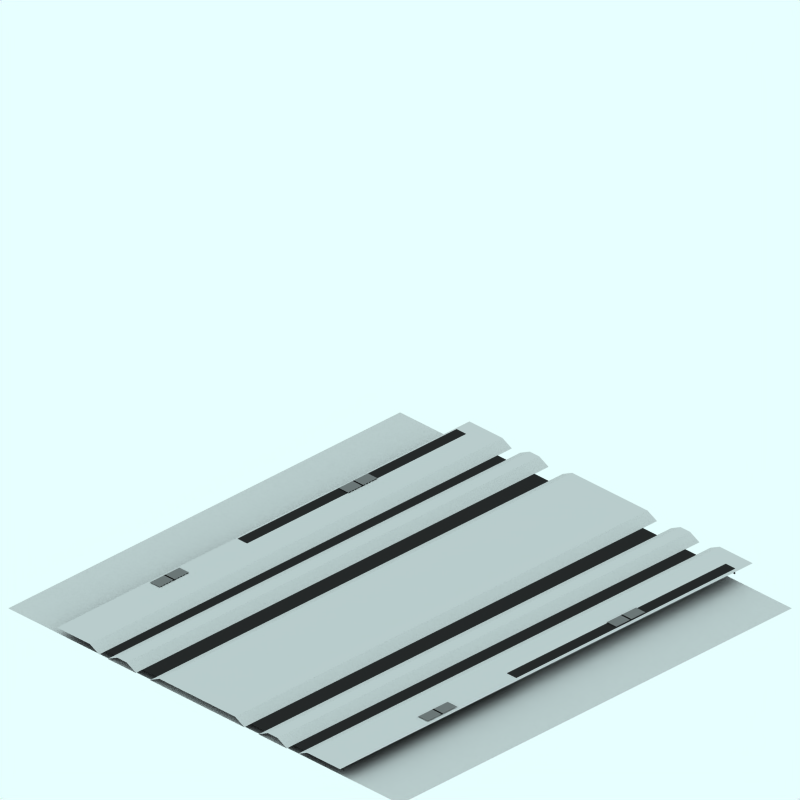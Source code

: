 # Source: ns.blend  (saved by Blender 2.48.1; exported with 4.5.12 LTS)
import bpy
from mathutils import Matrix  # noqa: F401  (used for matrix-valued properties, if any)

bpy.ops.wm.read_factory_settings(use_empty=True)
scene = bpy.context.scene
scene.name = 'Scene'

# ---- collections
col_collection_1 = bpy.data.collections.new('Collection 1'); scene.collection.children.link(col_collection_1)
col_collection_2 = bpy.data.collections.new('Collection 2'); scene.collection.children.link(col_collection_2)
col_collection_2.hide_render = True
col_collection_2.hide_viewport = True
col_collection_3 = bpy.data.collections.new('Collection 3'); scene.collection.children.link(col_collection_3)
col_collection_3.hide_render = True
col_collection_3.hide_viewport = True

# ---- materials (node trees are filled in below, after node groups)
mat_snow = bpy.data.materials.new('Snow')
mat_snow.alpha_threshold = 0.0
mat_snow.preview_render_type = 'FLAT'
mat_snow.roughness = 0.5
mat_snow.line_color = (0.0, 0.0, 0.0, 1.0)
mat_pavingsdark = bpy.data.materials.new('PavingsDark')
mat_pavingsdark.alpha_threshold = 0.0
mat_pavingsdark.preview_render_type = 'CUBE'
mat_pavingsdark.diffuse_color = (0.16, 0.16, 0.16, 1.0)
mat_pavingsdark.specular_color = (1.0, 0.9999, 0.9999)
mat_pavingsdark.roughness = 0.5
mat_pavingsdark.line_color = (0.0, 0.0, 0.0, 1.0)
mat_interior = bpy.data.materials.new('Interior')
mat_interior.alpha_threshold = 0.0
mat_interior.preview_render_type = 'CUBE'
mat_interior.diffuse_color = (0.0001, 9.999e-05, 9.999e-05, 1.0)
mat_interior.specular_color = (1.0, 0.9999, 0.9999)
mat_interior.roughness = 0.5
mat_interior.line_color = (0.0, 0.0, 0.0, 1.0)
mat_metal = bpy.data.materials.new('Metal')
mat_metal.alpha_threshold = 0.0
mat_metal.preview_render_type = 'CUBE'
mat_metal.diffuse_color = (0.4649, 0.4648, 0.4648, 1.0)
mat_metal.specular_color = (1.0, 0.9999, 0.9999)
mat_metal.roughness = 0.5
mat_metal.line_color = (0.0, 0.0, 0.0, 1.0)
mat_pavings = bpy.data.materials.new('Pavings')
mat_pavings.alpha_threshold = 0.0
mat_pavings.preview_render_type = 'CUBE'
mat_pavings.diffuse_color = (0.16, 0.16, 0.16, 1.0)
mat_pavings.specular_color = (1.0, 0.9999, 0.9999)
mat_pavings.roughness = 0.5
mat_pavings.line_color = (0.0, 0.0, 0.0, 1.0)
mat_transparent = bpy.data.materials.new('Transparent')
mat_transparent.alpha_threshold = 0.0
mat_transparent.preview_render_type = 'FLAT'
mat_transparent.roughness = 0.5
mat_markiing1 = bpy.data.materials.new('Markiing1')
mat_markiing1.alpha_threshold = 0.0
mat_markiing1.preview_render_type = 'CUBE'
mat_markiing1.diffuse_color = (1.0, 0.9999, 0.9999, 1.0)
mat_markiing1.specular_color = (1.0, 0.9999, 0.9999)
mat_markiing1.roughness = 0.5
mat_markiing1.line_color = (0.0, 0.0, 0.0, 1.0)
mat_tarmac = bpy.data.materials.new('Tarmac')
mat_tarmac.alpha_threshold = 0.0
mat_tarmac.preview_render_type = 'CUBE'
mat_tarmac.diffuse_color = (0.16, 0.16, 0.16, 1.0)
mat_tarmac.specular_color = (1.0, 0.9999, 0.9999)
mat_tarmac.roughness = 0.5
mat_tarmac.line_color = (0.0, 0.0, 0.0, 1.0)

# ---- material node trees

# ---- world
world_world = bpy.data.worlds.new('World'); scene.world = world_world
world_world.color = (0.9059, 1.0, 1.0)
world_world.use_sun_shadow = False
world_world.sun_shadow_jitter_overblur = 0.0
world_world.cycles.sampling_method = 'MANUAL'
world_world.cycles.sample_map_resolution = 256

# ---- cameras
cam_camera_001 = bpy.data.cameras.new('Camera.001')
cam_camera_001.type = 'ORTHO'
cam_camera_001.passepartout_alpha = 0.2
cam_camera_001.clip_end = 100.0
cam_camera_001.lens = 35.0
cam_camera_001.ortho_scale = 12.0
cam_camera_001.display_size = 5.91
cam_camera_001.show_passepartout = False
cam_camera_001.show_safe_areas = True
cam_camera_001.dof.focus_distance = 0.0
cam_camera_001.dof.aperture_fstop = 128.0

# ---- lights
light_lamp = bpy.data.lights.new('Lamp', 'SUN')
light_lamp.transmission_factor = 0.0
light_lamp.angle = 1.571
light_lamp.energy = 0.028
light_lamp.shadow_buffer_clip_start = 0.5
light_lamp.shadow_soft_size = 1.0
light_lamp.shadow_cascade_max_distance = 1000.0
light_lamp.cycles.use_multiple_importance_sampling = False

# ---- meshes
me_cube_004 = bpy.data.meshes.new('Cube.004')
me_cube_004.from_pydata([(2.006, -2.126, -4.407), (2.206, -2.026, -4.407), (2.906, -2.026, -4.407), (2.906, -2.026, 4.343), (2.006, -2.126, 4.343), (2.206, -2.026, 4.343)], [], [(0, 4, 5, 1), (3, 2, 1, 5)])
me_cube_004.materials.append(mat_snow)
me_cube_004.use_remesh_preserve_volume = False
me_cube_004.use_remesh_preserve_attributes = False
me_cube_004.use_mirror_vertex_groups = False
me_cube_004.update()
me_cube_003 = bpy.data.meshes.new('Cube.003')
me_cube_003.from_pydata([(2.006, -2.126, -4.407), (2.206, -2.026, -4.407), (2.906, -2.026, -4.407), (2.906, -2.026, 4.343), (2.006, -2.126, 4.343), (2.206, -2.026, 4.343)], [], [(0, 4, 5, 1), (3, 2, 1, 5)])
me_cube_003.materials.append(mat_snow)
me_cube_003.use_remesh_preserve_volume = False
me_cube_003.use_remesh_preserve_attributes = False
me_cube_003.use_mirror_vertex_groups = False
me_cube_003.update()
me_cube_002 = bpy.data.meshes.new('Cube.002')
me_cube_002.from_pydata([(1.0, 3.171e-07, -4.2), (0.4, 3.171e-07, -4.2), (0.6, 0.1, -4.2), (0.8, 0.1, -4.2), (0.8, 0.1, 4.55), (1.0, -8.641e-07, 4.55), (0.4, 3.001e-08, 4.55), (0.6, 0.1, 4.55)], [], [(4, 7, 6, 5), (5, 0, 3, 4), (0, 5, 6, 1), (1, 6, 7, 2), (4, 3, 2, 7)])
me_cube_002.materials.append(mat_snow)
me_cube_002.use_remesh_preserve_volume = False
me_cube_002.use_remesh_preserve_attributes = False
me_cube_002.use_mirror_vertex_groups = False
me_cube_002.update()
me_cube_001 = bpy.data.meshes.new('Cube.001')
me_cube_001.from_pydata([(1.0, 3.171e-07, -4.2), (0.4, 3.171e-07, -4.2), (0.6, 0.1, -4.2), (0.8, 0.1, -4.2), (0.8, 0.1, 4.55), (1.0, -8.641e-07, 4.55), (0.4, 3.001e-08, 4.55), (0.6, 0.1, 4.55)], [], [(4, 7, 6, 5), (5, 0, 3, 4), (0, 5, 6, 1), (1, 6, 7, 2), (4, 3, 2, 7)])
me_cube_001.materials.append(mat_snow)
me_cube_001.use_remesh_preserve_volume = False
me_cube_001.use_remesh_preserve_attributes = False
me_cube_001.use_mirror_vertex_groups = False
me_cube_001.update()
me_plane_016 = bpy.data.meshes.new('Plane.016')
me_plane_016.from_pydata([(2.85, 4.06, 0.0), (2.85, -4.25, 0.0), (-2.66, -4.25, 0.0), (-2.66, 4.06, 0.0), (2.85, 4.06, 0.1), (2.85, -4.25, 0.1), (-2.66, -4.25, 0.1), (-2.66, 4.06, 0.1), (-2.86, -4.25, 0.1), (3.05, 4.06, 0.1), (3.05, -4.25, 0.1), (-2.86, -4.25, 0.0), (3.05, 4.06, 0.0), (3.05, -4.25, 0.0)], [], [(0, 1, 5, 4), (2, 3, 7, 6), (1, 13, 10, 5), (2, 6, 8, 11), (0, 4, 9, 12)])
me_plane_016.materials.append(mat_pavingsdark)
me_plane_016.use_remesh_preserve_volume = False
me_plane_016.use_remesh_preserve_attributes = False
me_plane_016.use_mirror_vertex_groups = False
me_plane_016.update()
me_plane_015 = bpy.data.meshes.new('Plane.015')
me_plane_015.from_pydata([(2.83, -0.13, 0.0), (-2.66, -0.13, 0.0), (2.83, -0.13, 0.1), (-2.66, -0.13, 0.1), (2.83, -0.09, 0.0), (2.83, -0.09, 0.1), (-2.66, -0.09, 0.0), (-2.66, -0.09, 0.1), (2.83, -0.07, 0.0), (2.83, -0.07, 0.1), (-2.66, -0.07, 0.0), (-2.66, -0.07, 0.1), (2.83, -0.03, 0.0), (2.83, -0.03, 0.1), (-2.66, -0.03, 0.1), (-2.66, -0.03, 0.0), (2.83, -0.01, 0.1), (2.83, -0.01, 0.0), (-2.66, -0.01, 0.1), (-2.66, -0.01, 0.0), (2.83, 0.03, 0.1), (2.83, 0.03, 0.0), (-2.66, 0.03, 0.1), (-2.66, 0.03, 0.0), (2.83, 0.05, 0.0), (2.83, 0.05, 0.1), (-2.66, 0.05, 0.0), (-2.66, 0.05, 0.1), (2.83, 0.09, 0.0), (2.83, 0.09, 0.1), (-2.66, 0.09, 0.0), (-2.66, 0.09, 0.1), (2.83, 0.11, 0.0), (2.83, 0.11, 0.1), (-2.66, 0.11, 0.1), (-2.66, 0.11, 0.0), (2.83, 0.15, 0.1), (2.83, 0.15, 0.0), (-2.66, 0.15, 0.1), (-2.66, 0.15, 0.0), (2.83, -0.43, 0.0), (-2.66, -0.43, 0.0), (2.83, -0.43, 0.1), (-2.66, -0.43, 0.1), (2.83, -0.39, 0.0), (2.83, -0.39, 0.1), (-2.66, -0.39, 0.0), (-2.66, -0.39, 0.1), (2.83, -0.37, 0.0), (2.83, -0.37, 0.1), (-2.66, -0.37, 0.0), (-2.66, -0.37, 0.1), (2.83, -0.33, 0.0), (2.83, -0.33, 0.1), (-2.66, -0.33, 0.1), (-2.66, -0.33, 0.0), (2.83, -0.31, 0.1), (2.83, -0.31, 0.0), (-2.66, -0.31, 0.1), (-2.66, -0.31, 0.0), (2.83, -0.27, 0.1), (2.83, -0.27, 0.0), (-2.66, -0.27, 0.1), (-2.66, -0.27, 0.0), (2.83, -0.25, 0.0), (2.83, -0.25, 0.1), (-2.66, -0.25, 0.0), (-2.66, -0.25, 0.1), (2.83, -0.21, 0.0), (2.83, -0.21, 0.1), (-2.66, -0.21, 0.0), (-2.66, -0.21, 0.1), (2.83, -0.19, 0.0), (2.83, -0.19, 0.1), (-2.66, -0.19, 0.1), (-2.66, -0.19, 0.0), (2.83, -0.15, 0.1), (2.83, -0.15, 0.0), (-2.66, -0.15, 0.1), (-2.66, -0.15, 0.0)], [], [(0, 2, 5, 4), (3, 1, 6, 7), (8, 9, 13, 12), (11, 10, 15, 14), (17, 16, 20, 21), (18, 19, 23, 22), (24, 25, 29, 28), (27, 26, 30, 31), (32, 33, 36, 37), (34, 35, 39, 38), (40, 42, 45, 44), (43, 41, 46, 47), (48, 49, 53, 52), (51, 50, 55, 54), (57, 56, 60, 61), (58, 59, 63, 62), (64, 65, 69, 68), (67, 66, 70, 71), (72, 73, 76, 77), (74, 75, 79, 78)])
me_plane_015.materials.append(mat_interior)
me_plane_015.use_remesh_preserve_volume = False
me_plane_015.use_remesh_preserve_attributes = False
me_plane_015.use_mirror_vertex_groups = False
me_plane_015.update()
me_plane_014 = bpy.data.meshes.new('Plane.014')
me_plane_014.from_pydata([(2.83, -0.13, 0.0), (2.83, -0.15, 0.0), (-2.66, -0.15, 0.0), (-2.66, -0.13, 0.0), (2.83, -0.13, 0.1), (2.83, -0.15, 0.1), (-2.66, -0.15, 0.1), (-2.66, -0.13, 0.1), (-2.86, -0.15, 0.1), (-2.86, -0.13, 0.1), (3.03, -0.13, 0.1), (3.03, -0.15, 0.1), (2.83, -0.09, 0.0), (2.83, -0.09, 0.1), (-2.66, -0.09, 0.0), (-2.66, -0.09, 0.1), (-2.86, -0.09, 0.1), (3.03, -0.09, 0.1), (2.83, -0.07, 0.0), (2.83, -0.07, 0.1), (-2.66, -0.07, 0.0), (-2.66, -0.07, 0.1), (-2.86, -0.07, 0.1), (3.03, -0.07, 0.1), (2.83, -0.03, 0.0), (2.83, -0.03, 0.1), (-2.66, -0.03, 0.1), (-2.66, -0.03, 0.0), (-2.86, -0.03, 0.1), (3.03, -0.03, 0.1), (2.83, -0.01, 0.1), (2.83, -0.01, 0.0), (-2.66, -0.01, 0.1), (-2.66, -0.01, 0.0), (-2.86, -0.01, 0.1), (3.03, -0.01, 0.1), (2.83, 0.03, 0.1), (2.83, 0.03, 0.0), (-2.66, 0.03, 0.1), (-2.66, 0.03, 0.0), (-2.86, 0.03, 0.1), (3.03, 0.03, 0.1), (2.83, 0.05, 0.0), (2.83, 0.05, 0.1), (-2.66, 0.05, 0.0), (-2.66, 0.05, 0.1), (-2.86, 0.05, 0.1), (3.03, 0.05, 0.1), (2.83, 0.09, 0.0), (2.83, 0.09, 0.1), (-2.66, 0.09, 0.0), (-2.66, 0.09, 0.1), (-2.86, 0.09, 0.1), (3.03, 0.09, 0.1), (2.83, 0.11, 0.0), (2.83, 0.11, 0.1), (-2.66, 0.11, 0.1), (-2.66, 0.11, 0.0), (-2.86, 0.11, 0.1), (3.03, 0.11, 0.1), (2.83, 0.15, 0.1), (2.83, 0.15, 0.0), (-2.66, 0.15, 0.1), (-2.66, 0.15, 0.0), (-2.86, 0.15, 0.1), (3.03, 0.15, 0.1), (2.83, 0.17, 0.1), (2.83, 0.17, 0.0), (-2.66, 0.17, 0.1), (-2.66, 0.17, 0.0), (-2.86, 0.17, 0.1), (3.03, 0.17, 0.1), (2.83, -0.43, 0.0), (2.83, -0.45, 0.0), (-2.66, -0.45, 0.0), (-2.66, -0.43, 0.0), (2.83, -0.43, 0.1), (2.83, -0.45, 0.1), (-2.66, -0.45, 0.1), (-2.66, -0.43, 0.1), (-2.86, -0.45, 0.1), (-2.86, -0.43, 0.1), (3.03, -0.43, 0.1), (3.03, -0.45, 0.1), (2.83, -0.39, 0.0), (2.83, -0.39, 0.1), (-2.66, -0.39, 0.0), (-2.66, -0.39, 0.1), (-2.86, -0.39, 0.1), (3.03, -0.39, 0.1), (2.83, -0.37, 0.0), (2.83, -0.37, 0.1), (-2.66, -0.37, 0.0), (-2.66, -0.37, 0.1), (-2.86, -0.37, 0.1), (3.03, -0.37, 0.1), (2.83, -0.33, 0.0), (2.83, -0.33, 0.1), (-2.66, -0.33, 0.1), (-2.66, -0.33, 0.0), (-2.86, -0.33, 0.1), (3.03, -0.33, 0.1), (2.83, -0.31, 0.1), (2.83, -0.31, 0.0), (-2.66, -0.31, 0.1), (-2.66, -0.31, 0.0), (-2.86, -0.31, 0.1), (3.03, -0.31, 0.1), (2.83, -0.27, 0.1), (2.83, -0.27, 0.0), (-2.66, -0.27, 0.1), (-2.66, -0.27, 0.0), (-2.86, -0.27, 0.1), (3.03, -0.27, 0.1), (2.83, -0.25, 0.0), (2.83, -0.25, 0.1), (-2.66, -0.25, 0.0), (-2.66, -0.25, 0.1), (-2.86, -0.25, 0.1), (3.03, -0.25, 0.1), (2.83, -0.21, 0.0), (2.83, -0.21, 0.1), (-2.66, -0.21, 0.0), (-2.66, -0.21, 0.1), (-2.86, -0.21, 0.1), (3.03, -0.21, 0.1), (2.83, -0.19, 0.0), (2.83, -0.19, 0.1), (-2.66, -0.19, 0.1), (-2.66, -0.19, 0.0), (-2.86, -0.19, 0.1), (3.03, -0.19, 0.1), (2.83, -0.15, 0.1), (2.83, -0.15, 0.0), (-2.66, -0.15, 0.1), (-2.66, -0.15, 0.0), (-2.86, -0.15, 0.1), (3.03, -0.15, 0.1), (2.83, -0.13, 0.1), (2.83, -0.13, 0.0), (-2.66, -0.13, 0.1), (-2.66, -0.13, 0.0), (-2.86, -0.13, 0.1), (3.03, -0.13, 0.1)], [], [(0, 1, 5, 4), (2, 3, 7, 6), (6, 7, 9, 8), (4, 5, 11, 10), (9, 7, 15, 16), (4, 10, 17, 13), (12, 13, 19, 18), (15, 14, 20, 21), (16, 15, 21, 22), (13, 17, 23, 19), (22, 21, 26, 28), (19, 23, 29, 25), (24, 25, 30, 31), (26, 27, 33, 32), (28, 26, 32, 34), (25, 29, 35, 30), (34, 32, 38, 40), (30, 35, 41, 36), (37, 36, 43, 42), (38, 39, 44, 45), (40, 38, 45, 46), (36, 41, 47, 43), (46, 45, 51, 52), (43, 47, 53, 49), (48, 49, 55, 54), (51, 50, 57, 56), (52, 51, 56, 58), (49, 53, 59, 55), (58, 56, 62, 64), (55, 59, 65, 60), (61, 60, 66, 67), (62, 63, 69, 68), (64, 62, 68, 70), (60, 65, 71, 66), (72, 73, 77, 76), (74, 75, 79, 78), (78, 79, 81, 80), (76, 77, 83, 82), (81, 79, 87, 88), (76, 82, 89, 85), (84, 85, 91, 90), (87, 86, 92, 93), (88, 87, 93, 94), (85, 89, 95, 91), (94, 93, 98, 100), (91, 95, 101, 97), (96, 97, 102, 103), (98, 99, 105, 104), (100, 98, 104, 106), (97, 101, 107, 102), (106, 104, 110, 112), (102, 107, 113, 108), (109, 108, 115, 114), (110, 111, 116, 117), (112, 110, 117, 118), (108, 113, 119, 115), (118, 117, 123, 124), (115, 119, 125, 121), (120, 121, 127, 126), (123, 122, 129, 128), (124, 123, 128, 130), (121, 125, 131, 127), (130, 128, 134, 136), (127, 131, 137, 132), (133, 132, 138, 139), (134, 135, 141, 140), (136, 134, 140, 142), (132, 137, 143, 138)])
me_plane_014.materials.append(mat_metal)
me_plane_014.use_remesh_preserve_volume = False
me_plane_014.use_remesh_preserve_attributes = False
me_plane_014.use_mirror_vertex_groups = False
me_plane_014.update()
me_plane_011 = bpy.data.meshes.new('Plane.011')
me_plane_011.from_pydata([(2.83, -0.13, 0.0), (2.83, -0.15, 0.0), (-2.66, -0.15, 0.0), (-2.66, -0.13, 0.0), (2.83, -0.13, 0.1), (2.83, -0.15, 0.1), (-2.66, -0.15, 0.1), (-2.66, -0.13, 0.1), (-2.86, -0.15, 0.1), (-2.86, -0.13, 0.1), (3.03, -0.13, 0.1), (3.03, -0.15, 0.1), (2.83, -0.09, 0.0), (2.83, -0.09, 0.1), (-2.66, -0.09, 0.0), (-2.66, -0.09, 0.1), (-2.86, -0.09, 0.1), (3.03, -0.09, 0.1), (2.83, -0.07, 0.0), (2.83, -0.07, 0.1), (-2.66, -0.07, 0.0), (-2.66, -0.07, 0.1), (-2.86, -0.07, 0.1), (3.03, -0.07, 0.1), (2.83, -0.03, 0.0), (2.83, -0.03, 0.1), (-2.66, -0.03, 0.1), (-2.66, -0.03, 0.0), (-2.86, -0.03, 0.1), (3.03, -0.03, 0.1), (2.83, -0.01, 0.1), (2.83, -0.01, 0.0), (-2.66, -0.01, 0.1), (-2.66, -0.01, 0.0), (-2.86, -0.01, 0.1), (3.03, -0.01, 0.1), (2.83, 0.03, 0.1), (2.83, 0.03, 0.0), (-2.66, 0.03, 0.1), (-2.66, 0.03, 0.0), (-2.86, 0.03, 0.1), (3.03, 0.03, 0.1), (2.83, 0.05, 0.0), (2.83, 0.05, 0.1), (-2.66, 0.05, 0.0), (-2.66, 0.05, 0.1), (-2.86, 0.05, 0.1), (3.03, 0.05, 0.1), (2.83, 0.09, 0.0), (2.83, 0.09, 0.1), (-2.66, 0.09, 0.0), (-2.66, 0.09, 0.1), (-2.86, 0.09, 0.1), (3.03, 0.09, 0.1), (2.83, 0.11, 0.0), (2.83, 0.11, 0.1), (-2.66, 0.11, 0.1), (-2.66, 0.11, 0.0), (-2.86, 0.11, 0.1), (3.03, 0.11, 0.1), (2.83, 0.15, 0.1), (2.83, 0.15, 0.0), (-2.66, 0.15, 0.1), (-2.66, 0.15, 0.0), (-2.86, 0.15, 0.1), (3.03, 0.15, 0.1), (2.83, 0.17, 0.1), (2.83, 0.17, 0.0), (-2.66, 0.17, 0.1), (-2.66, 0.17, 0.0), (-2.86, 0.17, 0.1), (3.03, 0.17, 0.1), (2.83, -0.43, 0.0), (2.83, -0.45, 0.0), (-2.66, -0.45, 0.0), (-2.66, -0.43, 0.0), (2.83, -0.43, 0.1), (2.83, -0.45, 0.1), (-2.66, -0.45, 0.1), (-2.66, -0.43, 0.1), (-2.86, -0.45, 0.1), (-2.86, -0.43, 0.1), (3.03, -0.43, 0.1), (3.03, -0.45, 0.1), (2.83, -0.39, 0.0), (2.83, -0.39, 0.1), (-2.66, -0.39, 0.0), (-2.66, -0.39, 0.1), (-2.86, -0.39, 0.1), (3.03, -0.39, 0.1), (2.83, -0.37, 0.0), (2.83, -0.37, 0.1), (-2.66, -0.37, 0.0), (-2.66, -0.37, 0.1), (-2.86, -0.37, 0.1), (3.03, -0.37, 0.1), (2.83, -0.33, 0.0), (2.83, -0.33, 0.1), (-2.66, -0.33, 0.1), (-2.66, -0.33, 0.0), (-2.86, -0.33, 0.1), (3.03, -0.33, 0.1), (2.83, -0.31, 0.1), (2.83, -0.31, 0.0), (-2.66, -0.31, 0.1), (-2.66, -0.31, 0.0), (-2.86, -0.31, 0.1), (3.03, -0.31, 0.1), (2.83, -0.27, 0.1), (2.83, -0.27, 0.0), (-2.66, -0.27, 0.1), (-2.66, -0.27, 0.0), (-2.86, -0.27, 0.1), (3.03, -0.27, 0.1), (2.83, -0.25, 0.0), (2.83, -0.25, 0.1), (-2.66, -0.25, 0.0), (-2.66, -0.25, 0.1), (-2.86, -0.25, 0.1), (3.03, -0.25, 0.1), (2.83, -0.21, 0.0), (2.83, -0.21, 0.1), (-2.66, -0.21, 0.0), (-2.66, -0.21, 0.1), (-2.86, -0.21, 0.1), (3.03, -0.21, 0.1), (2.83, -0.19, 0.0), (2.83, -0.19, 0.1), (-2.66, -0.19, 0.1), (-2.66, -0.19, 0.0), (-2.86, -0.19, 0.1), (3.03, -0.19, 0.1), (2.83, -0.15, 0.1), (2.83, -0.15, 0.0), (-2.66, -0.15, 0.1), (-2.66, -0.15, 0.0), (-2.86, -0.15, 0.1), (3.03, -0.15, 0.1), (2.83, -0.13, 0.1), (2.83, -0.13, 0.0), (-2.66, -0.13, 0.1), (-2.66, -0.13, 0.0), (-2.86, -0.13, 0.1), (3.03, -0.13, 0.1)], [], [(0, 1, 5, 4), (2, 3, 7, 6), (6, 7, 9, 8), (4, 5, 11, 10), (9, 7, 15, 16), (4, 10, 17, 13), (12, 13, 19, 18), (15, 14, 20, 21), (16, 15, 21, 22), (13, 17, 23, 19), (22, 21, 26, 28), (19, 23, 29, 25), (24, 25, 30, 31), (26, 27, 33, 32), (28, 26, 32, 34), (25, 29, 35, 30), (34, 32, 38, 40), (30, 35, 41, 36), (37, 36, 43, 42), (38, 39, 44, 45), (40, 38, 45, 46), (36, 41, 47, 43), (46, 45, 51, 52), (43, 47, 53, 49), (48, 49, 55, 54), (51, 50, 57, 56), (52, 51, 56, 58), (49, 53, 59, 55), (58, 56, 62, 64), (55, 59, 65, 60), (61, 60, 66, 67), (62, 63, 69, 68), (64, 62, 68, 70), (60, 65, 71, 66), (72, 73, 77, 76), (74, 75, 79, 78), (78, 79, 81, 80), (76, 77, 83, 82), (81, 79, 87, 88), (76, 82, 89, 85), (84, 85, 91, 90), (87, 86, 92, 93), (88, 87, 93, 94), (85, 89, 95, 91), (94, 93, 98, 100), (91, 95, 101, 97), (96, 97, 102, 103), (98, 99, 105, 104), (100, 98, 104, 106), (97, 101, 107, 102), (106, 104, 110, 112), (102, 107, 113, 108), (109, 108, 115, 114), (110, 111, 116, 117), (112, 110, 117, 118), (108, 113, 119, 115), (118, 117, 123, 124), (115, 119, 125, 121), (120, 121, 127, 126), (123, 122, 129, 128), (124, 123, 128, 130), (121, 125, 131, 127), (130, 128, 134, 136), (127, 131, 137, 132), (133, 132, 138, 139), (134, 135, 141, 140), (136, 134, 140, 142), (132, 137, 143, 138)])
me_plane_011.materials.append(mat_metal)
me_plane_011.use_remesh_preserve_volume = False
me_plane_011.use_remesh_preserve_attributes = False
me_plane_011.use_mirror_vertex_groups = False
me_plane_011.update()
me_plane_010 = bpy.data.meshes.new('Plane.010')
me_plane_010.from_pydata([(2.83, -0.13, 0.0), (-2.66, -0.13, 0.0), (2.83, -0.13, 0.1), (-2.66, -0.13, 0.1), (2.83, -0.09, 0.0), (2.83, -0.09, 0.1), (-2.66, -0.09, 0.0), (-2.66, -0.09, 0.1), (2.83, -0.07, 0.0), (2.83, -0.07, 0.1), (-2.66, -0.07, 0.0), (-2.66, -0.07, 0.1), (2.83, -0.03, 0.0), (2.83, -0.03, 0.1), (-2.66, -0.03, 0.1), (-2.66, -0.03, 0.0), (2.83, -0.01, 0.1), (2.83, -0.01, 0.0), (-2.66, -0.01, 0.1), (-2.66, -0.01, 0.0), (2.83, 0.03, 0.1), (2.83, 0.03, 0.0), (-2.66, 0.03, 0.1), (-2.66, 0.03, 0.0), (2.83, 0.05, 0.0), (2.83, 0.05, 0.1), (-2.66, 0.05, 0.0), (-2.66, 0.05, 0.1), (2.83, 0.09, 0.0), (2.83, 0.09, 0.1), (-2.66, 0.09, 0.0), (-2.66, 0.09, 0.1), (2.83, 0.11, 0.0), (2.83, 0.11, 0.1), (-2.66, 0.11, 0.1), (-2.66, 0.11, 0.0), (2.83, 0.15, 0.1), (2.83, 0.15, 0.0), (-2.66, 0.15, 0.1), (-2.66, 0.15, 0.0), (2.83, -0.43, 0.0), (-2.66, -0.43, 0.0), (2.83, -0.43, 0.1), (-2.66, -0.43, 0.1), (2.83, -0.39, 0.0), (2.83, -0.39, 0.1), (-2.66, -0.39, 0.0), (-2.66, -0.39, 0.1), (2.83, -0.37, 0.0), (2.83, -0.37, 0.1), (-2.66, -0.37, 0.0), (-2.66, -0.37, 0.1), (2.83, -0.33, 0.0), (2.83, -0.33, 0.1), (-2.66, -0.33, 0.1), (-2.66, -0.33, 0.0), (2.83, -0.31, 0.1), (2.83, -0.31, 0.0), (-2.66, -0.31, 0.1), (-2.66, -0.31, 0.0), (2.83, -0.27, 0.1), (2.83, -0.27, 0.0), (-2.66, -0.27, 0.1), (-2.66, -0.27, 0.0), (2.83, -0.25, 0.0), (2.83, -0.25, 0.1), (-2.66, -0.25, 0.0), (-2.66, -0.25, 0.1), (2.83, -0.21, 0.0), (2.83, -0.21, 0.1), (-2.66, -0.21, 0.0), (-2.66, -0.21, 0.1), (2.83, -0.19, 0.0), (2.83, -0.19, 0.1), (-2.66, -0.19, 0.1), (-2.66, -0.19, 0.0), (2.83, -0.15, 0.1), (2.83, -0.15, 0.0), (-2.66, -0.15, 0.1), (-2.66, -0.15, 0.0)], [], [(0, 2, 5, 4), (3, 1, 6, 7), (8, 9, 13, 12), (11, 10, 15, 14), (17, 16, 20, 21), (18, 19, 23, 22), (24, 25, 29, 28), (27, 26, 30, 31), (32, 33, 36, 37), (34, 35, 39, 38), (40, 42, 45, 44), (43, 41, 46, 47), (48, 49, 53, 52), (51, 50, 55, 54), (57, 56, 60, 61), (58, 59, 63, 62), (64, 65, 69, 68), (67, 66, 70, 71), (72, 73, 76, 77), (74, 75, 79, 78)])
me_plane_010.materials.append(mat_interior)
me_plane_010.use_remesh_preserve_volume = False
me_plane_010.use_remesh_preserve_attributes = False
me_plane_010.use_mirror_vertex_groups = False
me_plane_010.update()
me_plane_009 = bpy.data.meshes.new('Plane.009')
me_plane_009.from_pydata([(2.85, 4.06, 0.1), (2.85, -4.25, 0.1), (-2.66, -4.25, 0.1), (-2.66, 4.06, 0.1), (-2.86, -4.25, 0.1), (-2.86, 4.06, 0.1), (3.05, 4.06, 0.1), (3.05, -4.25, 0.1)], [], [(2, 3, 5, 4), (0, 1, 7, 6)])
me_plane_009.materials.append(mat_pavings)
me_plane_009.use_remesh_preserve_volume = False
me_plane_009.use_remesh_preserve_attributes = False
me_plane_009.use_mirror_vertex_groups = False
me_plane_009.update()
me_plane_005 = bpy.data.meshes.new('Plane.005')
me_plane_005.from_pydata([(4.25, 4.06, 0.0), (4.25, -4.25, 0.0), (-4.06, -4.25, 0.0), (-4.06, 4.06, 0.0)], [], [(0, 3, 2, 1)])
me_plane_005.materials.append(mat_transparent)
me_plane_005.use_remesh_preserve_volume = False
me_plane_005.use_remesh_preserve_attributes = False
me_plane_005.use_mirror_vertex_groups = False
me_plane_005.update()
me_plane_004 = bpy.data.meshes.new('Plane.004')
me_plane_004.from_pydata([(0.1844, 0.4227, 0.0), (0.1844, -0.6127, 0.0), (0.005597, -0.6127, 0.0), (0.005597, 0.4227, 0.0)], [], [(0, 3, 2, 1)])
me_plane_004.materials.append(mat_markiing1)
me_plane_004.use_remesh_preserve_volume = False
me_plane_004.use_remesh_preserve_attributes = False
me_plane_004.use_mirror_vertex_groups = False
me_plane_004.update()
me_plane_003 = bpy.data.meshes.new('Plane.003')
me_plane_003.from_pydata([(0.1844, 0.4227, 0.0), (0.1844, -0.6127, 0.0), (0.005597, -0.6127, 0.0), (0.005597, 0.4227, 0.0)], [], [(0, 3, 2, 1)])
me_plane_003.materials.append(mat_markiing1)
me_plane_003.use_remesh_preserve_volume = False
me_plane_003.use_remesh_preserve_attributes = False
me_plane_003.use_mirror_vertex_groups = False
me_plane_003.update()
me_plane_002 = bpy.data.meshes.new('Plane.002')
me_plane_002.from_pydata([(0.1844, 0.4227, 0.0), (0.1844, -0.6127, 0.0), (0.005597, -0.6127, 0.0), (0.005597, 0.4227, 0.0)], [], [(0, 3, 2, 1)])
me_plane_002.materials.append(mat_markiing1)
me_plane_002.use_remesh_preserve_volume = False
me_plane_002.use_remesh_preserve_attributes = False
me_plane_002.use_mirror_vertex_groups = False
me_plane_002.update()
me_plane_001 = bpy.data.meshes.new('Plane.001')
me_plane_001.from_pydata([(0.1844, 0.4227, 0.0), (0.1844, -0.6127, 0.0), (0.005597, -0.6127, 0.0), (0.005597, 0.4227, 0.0)], [], [(0, 3, 2, 1)])
me_plane_001.materials.append(mat_markiing1)
me_plane_001.use_remesh_preserve_volume = False
me_plane_001.use_remesh_preserve_attributes = False
me_plane_001.use_mirror_vertex_groups = False
me_plane_001.update()
me_plane = bpy.data.meshes.new('Plane')
me_plane.from_pydata([(2.85, 4.06, 0.0), (2.85, -4.25, 0.0), (-2.66, -4.25, 0.0), (-2.66, 4.06, 0.0)], [], [(0, 3, 2, 1)])
me_plane.materials.append(mat_tarmac)
me_plane.use_remesh_preserve_volume = False
me_plane.use_remesh_preserve_attributes = False
me_plane.use_mirror_vertex_groups = False
me_plane.update()
me_cube = bpy.data.meshes.new('Cube')
me_cube.from_pydata([(1.0, 3.171e-07, -4.2), (-1.0, 3.171e-07, -4.2), (-0.8, 0.1, -4.2), (0.8, 0.1, -4.2), (0.8, 0.1, 4.55), (1.0, -8.641e-07, 4.55), (-1.0, 3.001e-08, 4.55), (-0.8, 0.1, 4.55)], [], [(4, 7, 6, 5), (5, 0, 3, 4), (0, 5, 6, 1), (1, 6, 7, 2), (4, 3, 2, 7)])
me_cube.materials.append(mat_snow)
me_cube.use_remesh_preserve_volume = False
me_cube.use_remesh_preserve_attributes = False
me_cube.use_mirror_vertex_groups = False
me_cube.update()
me_sphere = bpy.data.meshes.new('Sphere')
me_sphere.from_pydata([(-1.333e-06, 1.25e-06, 31.62), (-22.88, 16.62, 14.14), (8.74, 26.9, 14.14), (28.28, 4.856e-07, 14.14), (-8.74, 26.9, -14.14), (22.88, 16.62, -14.14), (-28.28, -7.508e-07, -14.14), (1.432e-06, -1.515e-06, -31.62), (-13.45, 9.772, 26.9), (5.137, 15.81, 26.9), (-8.313, 25.58, 16.63), (-26.9, 5.941e-07, 16.63), (16.63, 1.043e-06, 26.9), (21.76, 15.81, 16.63), (-30.08, 9.772, -1.941e-06), (-18.59, 25.58, -2.13e-06), (4.973e-08, 31.62, -1.581e-06), (18.59, 25.58, -5.047e-07), (30.08, 9.772, 6.886e-07), (-21.76, 15.81, -16.63), (8.313, 25.58, -16.63), (26.9, -8.593e-07, -16.63), (-16.63, -1.308e-06, -26.9), (-5.137, 15.81, -26.9), (13.45, 9.772, -26.9), (-24.33, 17.68, -2.035e-06), (-20.73, 21.1, 7.071), (-21.46, 21.63, -2.082e-06), (-19.66, 23.34, 3.536), (-22.53, 19.39, 3.536), (-22.9, 19.65, -2.059e-06), (-20.02, 23.61, -2.106e-06), (-20.2, 22.22, 5.303), (-19.12, 24.46, 1.768), (-21.63, 20.25, 5.303), (-23.43, 18.53, 1.768), (-20.56, 22.49, 1.768), (-21.1, 21.37, 3.536), (-22.0, 20.51, 1.768), (-22.18, 20.64, -2.071e-06), (-20.74, 22.62, -2.094e-06), (-19.93, 22.78, 4.419), (-19.39, 23.9, 2.652), (-22.08, 19.82, 4.419), (-22.98, 18.96, 2.652), (-21.01, 22.06, 0.8839), (-20.11, 22.92, 2.652), (-21.82, 20.38, 3.536), (-20.38, 22.36, 3.536), (-21.73, 21.07, 0.8839), (-22.26, 19.95, 2.652), (-20.29, 23.05, 0.8839), (-19.57, 24.04, 0.8839), (-19.84, 23.48, 1.768), (-20.83, 21.93, 2.652), (-21.55, 20.94, 2.652), (-21.28, 21.5, 1.768), (-23.16, 19.09, 0.8839), (-22.45, 20.08, 0.8839), (-22.71, 19.52, 1.768), (-21.37, 20.81, 4.419), (-20.65, 21.8, 4.419), (-20.92, 21.24, 5.303), (-6.725, 4.886, 29.26), (-18.17, 13.2, 20.52), (2.569, 7.906, 29.26), (6.939, 21.36, 20.52), (0.2137, 26.24, 15.38), (-15.6, 21.1, 15.38), (-24.89, 8.312, 15.38), (-29.18, 4.886, -7.071), (-26.48, 13.2, 7.071), (-13.66, 26.24, -7.071), (4.37, 29.26, 7.071), (-4.37, 29.26, -7.071), (13.66, 26.24, 7.071), (20.73, 21.1, -7.071), (-25.02, 7.906, -15.38), (-15.25, 21.36, -15.38), (-0.2137, 26.24, -15.38), (15.6, 21.1, -15.38), (-22.45, -1.03e-06, -20.52), (-8.313, -1.412e-06, -29.26), (-6.939, 21.36, -20.52), (-2.569, 7.906, -29.26), (18.17, 13.2, -20.52), (6.725, 4.886, -29.26), (-10.88, 17.68, 21.76), (-4.156, 12.79, 26.9), (-1.588, 20.7, 21.76), (-20.17, 4.886, 21.76), (-28.49, 4.886, 8.313), (-4.156, 28.6, 8.313), (-13.45, 25.58, 8.313), (-9.294, 28.6, -1.855e-06), (-25.92, 12.79, -8.313), (-20.17, 20.7, -8.313), (4.156, 28.6, -8.313), (9.294, 28.6, -1.043e-06), (13.45, 25.58, -8.313), (-13.45, 15.81, -21.76), (-19.19, 7.906, -21.76), (-10.88, 7.906, -26.9), (10.88, 17.68, -21.76), (1.588, 20.7, -21.76), (4.156, 12.79, -26.9), (-19.08, 24.81, 0.4419)], [], [(9, 13, 12), (3, 12, 13), (18, 3, 13), (13, 17, 18), (21, 18, 5), (30, 25, 19), (26, 32, 10), (25, 35, 1), (34, 26, 1), (31, 40, 19), (40, 27, 19), (27, 39, 19), (39, 30, 19), (32, 41, 10), (41, 28, 10), (28, 42, 10), (42, 33, 10), (51, 36, 45), (45, 40, 51), (31, 51, 40), (40, 45, 27), (51, 31, 52), (52, 53, 51), (36, 51, 53), (53, 52, 33), (42, 28, 46), (46, 53, 42), (33, 42, 53), (53, 46, 36), (54, 36, 46), (46, 48, 54), (37, 54, 48), (48, 46, 28), (54, 37, 55), (55, 56, 54), (36, 54, 56), (56, 55, 38), (49, 27, 45), (45, 56, 49), (38, 49, 56), (56, 45, 36), (50, 38, 55), (55, 47, 50), (29, 50, 47), (47, 55, 37), (30, 57, 25), (57, 35, 25), (57, 30, 58), (58, 59, 57), (35, 57, 59), (59, 58, 38), (50, 29, 44), (44, 59, 50), (38, 50, 59), (59, 44, 35), (49, 38, 58), (58, 39, 49), (27, 49, 39), (39, 58, 30), (60, 34, 43), (43, 47, 60), (37, 60, 47), (47, 43, 29), (60, 37, 61), (61, 62, 60), (34, 60, 62), (62, 61, 32), (34, 62, 26), (62, 32, 26), (41, 32, 61), (61, 48, 41), (28, 41, 48), (48, 61, 37), (35, 44, 1), (44, 29, 1), (29, 43, 1), (43, 34, 1), (68, 10, 87), (87, 64, 68), (1, 68, 64), (64, 87, 8), (88, 8, 87), (87, 89, 88), (9, 88, 89), (89, 87, 10), (67, 2, 66), (66, 89, 67), (10, 67, 89), (89, 66, 9), (88, 9, 65), (65, 63, 88), (8, 88, 63), (65, 0, 63), (90, 11, 69), (69, 64, 90), (8, 90, 64), (64, 69, 1), (9, 66, 13), (66, 2, 13), (0, 65, 12), (65, 9, 12), (91, 14, 71), (71, 69, 91), (11, 91, 69), (69, 71, 1), (92, 16, 73), (73, 67, 92), (10, 92, 67), (67, 73, 2), (92, 10, 93), (93, 94, 92), (16, 92, 94), (94, 93, 15), (72, 4, 74), (74, 94, 72), (15, 72, 94), (94, 74, 16), (17, 76, 18), (76, 5, 18), (2, 75, 13), (75, 17, 13), (77, 19, 95), (95, 70, 77), (6, 77, 70), (70, 95, 14), (78, 4, 72), (72, 96, 78), (19, 78, 96), (96, 72, 15), (79, 20, 97), (97, 74, 79), (4, 79, 74), (74, 97, 16), (98, 16, 97), (97, 99, 98), (17, 98, 99), (99, 97, 20), (80, 5, 76), (76, 99, 80), (20, 80, 99), (99, 76, 17), (98, 17, 75), (75, 73, 98), (16, 98, 73), (73, 75, 2), (100, 23, 83), (83, 78, 100), (19, 100, 78), (78, 83, 4), (100, 19, 101), (101, 102, 100), (23, 100, 102), (102, 101, 22), (82, 7, 84), (84, 102, 82), (22, 82, 102), (102, 84, 23), (81, 22, 101), (101, 77, 81), (6, 81, 77), (77, 101, 19), (103, 24, 85), (85, 80, 103), (20, 103, 80), (80, 85, 5), (103, 20, 104), (104, 105, 103), (24, 103, 105), (105, 104, 23), (84, 7, 86), (86, 105, 84), (23, 84, 105), (105, 86, 24), (83, 23, 104), (104, 79, 83), (4, 83, 79), (79, 104, 20), (5, 85, 21), (85, 24, 21), (14, 95, 25), (95, 19, 25), (1, 71, 25), (71, 14, 25), (10, 68, 26), (68, 1, 26), (19, 96, 31), (96, 15, 31), (15, 93, 33), (93, 10, 33), (52, 106, 33), (106, 15, 33), (15, 106, 31), (106, 52, 31)])
me_sphere.use_remesh_preserve_volume = False
me_sphere.use_remesh_preserve_attributes = False
me_sphere.use_mirror_vertex_groups = False
me_sphere.update()

# ---- objects
ob_cube_004 = bpy.data.objects.new('Cube.004', me_cube_004)
ob_cube_003 = bpy.data.objects.new('Cube.003', me_cube_003)
ob_cube_002 = bpy.data.objects.new('Cube.002', me_cube_002)
ob_cube_001 = bpy.data.objects.new('Cube.001', me_cube_001)
ob_plane_012 = bpy.data.objects.new('Plane.012', me_plane_016)
ob_plane_011 = bpy.data.objects.new('Plane.011', me_plane_015)
ob_plane_010 = bpy.data.objects.new('Plane.010', me_plane_014)
ob_plane_009 = bpy.data.objects.new('Plane.009', me_plane_011)
ob_plane_007 = bpy.data.objects.new('Plane.007', me_plane_010)
ob_plane_006 = bpy.data.objects.new('Plane.006', me_plane_009)
ob_plane_005 = bpy.data.objects.new('Plane.005', me_plane_005)
ob_plane_004 = bpy.data.objects.new('Plane.004', me_plane_004)
ob_plane_003 = bpy.data.objects.new('Plane.003', me_plane_003)
ob_plane_002 = bpy.data.objects.new('Plane.002', me_plane_002)
ob_plane_001 = bpy.data.objects.new('Plane.001', me_plane_001)
ob_plane = bpy.data.objects.new('Plane', me_plane)
ob_cube = bpy.data.objects.new('Cube', me_cube)
ob_camera = bpy.data.objects.new('Camera', cam_camera_001)
ob_sphere = bpy.data.objects.new('Sphere', me_sphere)
ob_lamp_001 = bpy.data.objects.new('Lamp.001', light_lamp)

# ---- transforms, parenting, visibility, modifiers, constraints
ob_cube_004.location = (0.2155, 0.01694, 2.126)
ob_cube_004.rotation_euler = (1.571, 0.0, -3.142)
ob_cube_004.scale = (-1.0, 1.0, 1.0)
ob_cube_004.lock_rotations_4d = False
ob_cube_004.empty_display_type = 'ARROWS'
ob_cube_004.color = (0.0, 0.0, 0.0, 1.0)
ob_cube_004.lineart.crease_threshold = 0.0
ob_cube_003.location = (0.01551, 0.01694, 2.126)
ob_cube_003.rotation_euler = (1.571, 0.0, -3.142)
ob_cube_003.lock_rotations_4d = False
ob_cube_003.empty_display_type = 'ARROWS'
ob_cube_003.color = (0.0, 0.0, 0.0, 1.0)
ob_cube_003.lineart.crease_threshold = 0.0
ob_cube_002.location = (-0.81, -0.19, 0.0)
ob_cube_002.rotation_euler = (1.571, 0.0, -3.142)
ob_cube_002.lock_rotations_4d = False
ob_cube_002.empty_display_type = 'ARROWS'
ob_cube_002.color = (0.0, 0.0, 0.0, 1.0)
ob_cube_002.lineart.crease_threshold = 0.0
ob_cube_001.location = (2.39, -0.19, 0.0)
ob_cube_001.rotation_euler = (1.571, 0.0, -3.142)
ob_cube_001.lock_rotations_4d = False
ob_cube_001.empty_display_type = 'ARROWS'
ob_cube_001.color = (0.0, 0.0, 0.0, 1.0)
ob_cube_001.lineart.crease_threshold = 0.0
ob_plane_012.location = (0.0003072, 0.0003849, 0.0001214)
ob_plane_012.lock_rotations_4d = False
ob_plane_012.empty_display_type = 'ARROWS'
ob_plane_012.color = (0.0, 0.0, 0.0, 1.0)
ob_plane_012.lineart.crease_threshold = 0.0
ob_plane_011.location = (0.01031, 2.0, 0.01012)
ob_plane_011.lock_rotations_4d = False
ob_plane_011.empty_display_type = 'ARROWS'
ob_plane_011.color = (0.0, 0.0, 0.0, 1.0)
ob_plane_011.lineart.crease_threshold = 0.0
ob_plane_010.location = (0.01031, 2.0, 0.01012)
ob_plane_010.lock_rotations_4d = False
ob_plane_010.empty_display_type = 'ARROWS'
ob_plane_010.color = (0.0, 0.0, 0.0, 1.0)
ob_plane_010.lineart.crease_threshold = 0.0
ob_plane_009.location = (0.01031, -2.0, 0.01012)
ob_plane_009.lock_rotations_4d = False
ob_plane_009.empty_display_type = 'ARROWS'
ob_plane_009.color = (0.0, 0.0, 0.0, 1.0)
ob_plane_009.lineart.crease_threshold = 0.0
ob_plane_007.location = (0.01031, -2.0, 0.01012)
ob_plane_007.lock_rotations_4d = False
ob_plane_007.empty_display_type = 'ARROWS'
ob_plane_007.color = (0.0, 0.0, 0.0, 1.0)
ob_plane_007.lineart.crease_threshold = 0.0
ob_plane_006.location = (0.0003072, 0.0003849, 0.0001214)
ob_plane_006.lock_rotations_4d = False
ob_plane_006.empty_display_type = 'ARROWS'
ob_plane_006.color = (0.0, 0.0, 0.0, 1.0)
ob_plane_006.lineart.crease_threshold = 0.0
ob_plane_005.location = (0.0003072, 0.0003849, -0.09988)
ob_plane_005.lock_rotations_4d = False
ob_plane_005.empty_display_type = 'ARROWS'
ob_plane_005.color = (0.0, 0.0, 0.0, 1.0)
ob_plane_005.lineart.crease_threshold = 0.0
ob_plane_004.location = (0.0003072, 3.12, 0.01012)
ob_plane_004.lock_rotations_4d = False
ob_plane_004.empty_display_type = 'ARROWS'
ob_plane_004.color = (0.0, 0.0, 0.0, 1.0)
ob_plane_004.lineart.crease_threshold = 0.0
ob_plane_003.location = (0.0003072, -3.09, 0.01012)
ob_plane_003.lock_rotations_4d = False
ob_plane_003.empty_display_type = 'ARROWS'
ob_plane_003.color = (0.0, 0.0, 0.0, 1.0)
ob_plane_003.lineart.crease_threshold = 0.0
ob_plane_002.location = (0.0003072, 1.05, 0.01012)
ob_plane_002.lock_rotations_4d = False
ob_plane_002.empty_display_type = 'ARROWS'
ob_plane_002.color = (0.0, 0.0, 0.0, 1.0)
ob_plane_002.lineart.crease_threshold = 0.0
ob_plane_001.location = (0.0003072, -1.02, 0.01012)
ob_plane_001.lock_rotations_4d = False
ob_plane_001.empty_display_type = 'ARROWS'
ob_plane_001.color = (0.0, 0.0, 0.0, 1.0)
ob_plane_001.lineart.crease_threshold = 0.0
ob_plane.location = (0.0003072, 0.0003849, 0.0001214)
ob_plane.lock_rotations_4d = False
ob_plane.empty_display_type = 'ARROWS'
ob_plane.color = (0.0, 0.0, 0.0, 1.0)
ob_plane.lineart.crease_threshold = 0.0
ob_cube.location = (0.09, -0.19, 0.0)
ob_cube.rotation_euler = (1.571, 0.0, -3.142)
ob_cube.lock_rotations_4d = False
ob_cube.empty_display_type = 'ARROWS'
ob_cube.color = (0.0, 0.0, 0.0, 1.0)
ob_cube.lineart.crease_threshold = 0.0
ob_camera.location = (10.0, -10.0, 11.6)
ob_camera.rotation_euler = (1.047, 0.0, 0.7854)
ob_camera.lock_rotations_4d = False
ob_camera.empty_display_type = 'ARROWS'
ob_camera.color = (0.0, 0.0, 0.0, 1.0)
ob_camera.lineart.crease_threshold = 0.0
ob_sphere.location = (-0.02993, 0.1261, 0.07312)
ob_sphere.rotation_euler = (1.571, -0.0, 1.571)
ob_sphere.lock_rotations_4d = False
ob_sphere.empty_display_type = 'ARROWS'
ob_sphere.color = (0.0, 0.0, 0.0, 1.0)
ob_sphere.show_instancer_for_render = False
ob_sphere.instance_type = 'VERTS'
ob_sphere.use_instance_vertices_rotation = True
ob_sphere.lineart.crease_threshold = 0.0
ob_lamp_001.parent = ob_sphere
ob_lamp_001.matrix_parent_inverse = Matrix(((-4.371e-08, 1.0, -2.118e-22, -0.1261), (4.371e-08, 1.911e-15, 1.0, -0.07312), (1.0, 4.371e-08, -4.371e-08, 0.02993), (0.0, 0.0, 0.0, 1.0)))
ob_lamp_001.location = (-0.02993, 0.1261, 0.07312)
ob_lamp_001.rotation_euler = (1.571, -0.0, 1.571)
ob_lamp_001.lock_rotations_4d = False
ob_lamp_001.empty_display_type = 'ARROWS'
ob_lamp_001.color = (0.0, 0.0, 0.0, 1.0)
ob_lamp_001.lineart.crease_threshold = 0.0

# ---- collection membership
col_collection_1.objects.link(ob_cube_004)
col_collection_1.objects.link(ob_cube_003)
col_collection_1.objects.link(ob_cube_002)
col_collection_1.objects.link(ob_cube_001)
col_collection_1.objects.link(ob_plane_012)
col_collection_1.objects.link(ob_plane_011)
col_collection_1.objects.link(ob_plane_010)
col_collection_1.objects.link(ob_plane_009)
col_collection_1.objects.link(ob_plane_007)
col_collection_1.objects.link(ob_plane_006)
col_collection_1.objects.link(ob_plane_005)
col_collection_1.objects.link(ob_plane_004)
col_collection_1.objects.link(ob_plane_003)
col_collection_1.objects.link(ob_plane_002)
col_collection_1.objects.link(ob_plane_001)
col_collection_1.objects.link(ob_plane)
col_collection_1.objects.link(ob_cube)
col_collection_2.objects.link(ob_camera)
col_collection_3.objects.link(ob_sphere)
col_collection_3.objects.link(ob_lamp_001)

# ---- scene / render settings (as saved in the file)
scene.camera = ob_camera
scene.frame_start = 1; scene.frame_end = 250; scene.frame_set(11)
scene.render.engine = 'BLENDER_EEVEE_NEXT'
scene.render.image_settings.color_mode = 'RGB'
scene.render.image_settings.compression = 90
scene.render.resolution_x = 128
scene.render.resolution_y = 128
scene.render.pixel_aspect_x = 100.0
scene.render.pixel_aspect_y = 100.0
scene.render.fps = 25
scene.render.dither_intensity = 0.0
scene.render.use_compositing = False
scene.render.use_sequencer = False
scene.render.bake_margin = 2
scene.render.bake_bias = 0.0
scene.render.use_stamp_time = False
scene.render.use_stamp_date = False
scene.render.use_stamp_frame = False
scene.render.use_stamp_camera = False
scene.render.use_stamp_scene = False
scene.render.use_stamp_filename = False
scene.render.use_stamp_render_time = False
scene.render.stamp_font_size = 0
scene.cycles.use_denoising = False
scene.cycles.samples = 10
scene.cycles.sampling_pattern = 'TABULATED_SOBOL'
scene.cycles.light_sampling_threshold = 0.0
scene.cycles.use_adaptive_sampling = False
scene.cycles.use_light_tree = False
scene.cycles.blur_glossy = 0.0
scene.cycles.volume_bounces = 1
scene.cycles.pixel_filter_type = 'GAUSSIAN'
scene.cycles.sample_clamp_indirect = 0.0
scene.view_settings.view_transform = 'Raw'
bpy.context.view_layer.update()
